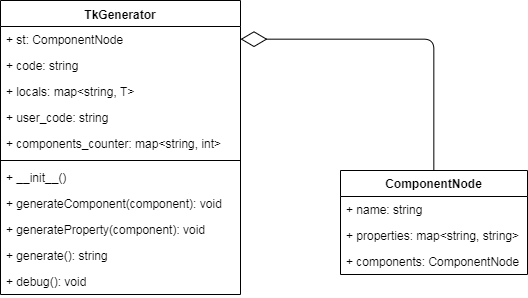

The diagram above was exported from draw.io. Its source (the exported page's mxGraphModel, read from the mxfile embedded in the PNG):
<mxGraphModel dx="855" dy="533" grid="1" gridSize="10" guides="1" tooltips="1" connect="1" arrows="1" fold="1" page="1" pageScale="1" pageWidth="827" pageHeight="1169" math="0" shadow="0">
  <root>
    <mxCell id="0" />
    <mxCell id="1" parent="0" />
    <mxCell id="2" value="TkGenerator" style="swimlane;fontStyle=1;align=center;verticalAlign=top;childLayout=stackLayout;horizontal=1;startSize=26;horizontalStack=0;resizeParent=1;resizeParentMax=0;resizeLast=0;collapsible=1;marginBottom=0;" vertex="1" parent="1">
      <mxGeometry x="980" y="420" width="240" height="294" as="geometry" />
    </mxCell>
    <mxCell id="3" value="+ st: ComponentNode" style="text;strokeColor=none;fillColor=none;align=left;verticalAlign=top;spacingLeft=4;spacingRight=4;overflow=hidden;rotatable=0;points=[[0,0.5],[1,0.5]];portConstraint=eastwest;" vertex="1" parent="2">
      <mxGeometry y="26" width="240" height="26" as="geometry" />
    </mxCell>
    <mxCell id="4" value="+ code: string" style="text;strokeColor=none;fillColor=none;align=left;verticalAlign=top;spacingLeft=4;spacingRight=4;overflow=hidden;rotatable=0;points=[[0,0.5],[1,0.5]];portConstraint=eastwest;" vertex="1" parent="2">
      <mxGeometry y="52" width="240" height="26" as="geometry" />
    </mxCell>
    <mxCell id="5" value="+ locals: map&lt;string, T&gt;" style="text;strokeColor=none;fillColor=none;align=left;verticalAlign=top;spacingLeft=4;spacingRight=4;overflow=hidden;rotatable=0;points=[[0,0.5],[1,0.5]];portConstraint=eastwest;" vertex="1" parent="2">
      <mxGeometry y="78" width="240" height="26" as="geometry" />
    </mxCell>
    <mxCell id="6" value="+ user_code: string" style="text;strokeColor=none;fillColor=none;align=left;verticalAlign=top;spacingLeft=4;spacingRight=4;overflow=hidden;rotatable=0;points=[[0,0.5],[1,0.5]];portConstraint=eastwest;" vertex="1" parent="2">
      <mxGeometry y="104" width="240" height="26" as="geometry" />
    </mxCell>
    <mxCell id="7" value="+ components_counter: map&lt;string, int&gt;" style="text;strokeColor=none;fillColor=none;align=left;verticalAlign=top;spacingLeft=4;spacingRight=4;overflow=hidden;rotatable=0;points=[[0,0.5],[1,0.5]];portConstraint=eastwest;" vertex="1" parent="2">
      <mxGeometry y="130" width="240" height="26" as="geometry" />
    </mxCell>
    <mxCell id="8" value="" style="line;strokeWidth=1;fillColor=none;align=left;verticalAlign=middle;spacingTop=-1;spacingLeft=3;spacingRight=3;rotatable=0;labelPosition=right;points=[];portConstraint=eastwest;" vertex="1" parent="2">
      <mxGeometry y="156" width="240" height="8" as="geometry" />
    </mxCell>
    <mxCell id="9" value="+ __init__()" style="text;strokeColor=none;fillColor=none;align=left;verticalAlign=top;spacingLeft=4;spacingRight=4;overflow=hidden;rotatable=0;points=[[0,0.5],[1,0.5]];portConstraint=eastwest;" vertex="1" parent="2">
      <mxGeometry y="164" width="240" height="26" as="geometry" />
    </mxCell>
    <mxCell id="10" value="+ generateComponent(component): void" style="text;strokeColor=none;fillColor=none;align=left;verticalAlign=top;spacingLeft=4;spacingRight=4;overflow=hidden;rotatable=0;points=[[0,0.5],[1,0.5]];portConstraint=eastwest;" vertex="1" parent="2">
      <mxGeometry y="190" width="240" height="26" as="geometry" />
    </mxCell>
    <mxCell id="11" value="+ generateProperty(component): void" style="text;strokeColor=none;fillColor=none;align=left;verticalAlign=top;spacingLeft=4;spacingRight=4;overflow=hidden;rotatable=0;points=[[0,0.5],[1,0.5]];portConstraint=eastwest;" vertex="1" parent="2">
      <mxGeometry y="216" width="240" height="26" as="geometry" />
    </mxCell>
    <mxCell id="12" value="+ generate(): string" style="text;strokeColor=none;fillColor=none;align=left;verticalAlign=top;spacingLeft=4;spacingRight=4;overflow=hidden;rotatable=0;points=[[0,0.5],[1,0.5]];portConstraint=eastwest;" vertex="1" parent="2">
      <mxGeometry y="242" width="240" height="26" as="geometry" />
    </mxCell>
    <mxCell id="13" value="+ debug(): void" style="text;strokeColor=none;fillColor=none;align=left;verticalAlign=top;spacingLeft=4;spacingRight=4;overflow=hidden;rotatable=0;points=[[0,0.5],[1,0.5]];portConstraint=eastwest;" vertex="1" parent="2">
      <mxGeometry y="268" width="240" height="26" as="geometry" />
    </mxCell>
    <mxCell id="14" value="ComponentNode" style="swimlane;fontStyle=1;childLayout=stackLayout;horizontal=1;startSize=26;fillColor=none;horizontalStack=0;resizeParent=1;resizeParentMax=0;resizeLast=0;collapsible=1;marginBottom=0;" vertex="1" parent="1">
      <mxGeometry x="1320" y="590" width="187" height="104" as="geometry" />
    </mxCell>
    <mxCell id="15" value="+ name: string" style="text;strokeColor=none;fillColor=none;align=left;verticalAlign=top;spacingLeft=4;spacingRight=4;overflow=hidden;rotatable=0;points=[[0,0.5],[1,0.5]];portConstraint=eastwest;" vertex="1" parent="14">
      <mxGeometry y="26" width="187" height="26" as="geometry" />
    </mxCell>
    <mxCell id="16" value="+ properties: map&lt;string, string&gt;" style="text;strokeColor=none;fillColor=none;align=left;verticalAlign=top;spacingLeft=4;spacingRight=4;overflow=hidden;rotatable=0;points=[[0,0.5],[1,0.5]];portConstraint=eastwest;" vertex="1" parent="14">
      <mxGeometry y="52" width="187" height="26" as="geometry" />
    </mxCell>
    <mxCell id="17" value="+ components: ComponentNode" style="text;strokeColor=none;fillColor=none;align=left;verticalAlign=top;spacingLeft=4;spacingRight=4;overflow=hidden;rotatable=0;points=[[0,0.5],[1,0.5]];portConstraint=eastwest;" vertex="1" parent="14">
      <mxGeometry y="78" width="187" height="26" as="geometry" />
    </mxCell>
    <mxCell id="18" value="" style="endArrow=diamondThin;endFill=0;endSize=24;html=1;edgeStyle=orthogonalEdgeStyle;exitX=0.5;exitY=0;exitDx=0;exitDy=0;" edge="1" source="14" target="3" parent="1">
      <mxGeometry width="160" relative="1" as="geometry">
        <mxPoint x="1330" y="470" as="sourcePoint" />
        <mxPoint x="1490" y="470" as="targetPoint" />
      </mxGeometry>
    </mxCell>
  </root>
</mxGraphModel>